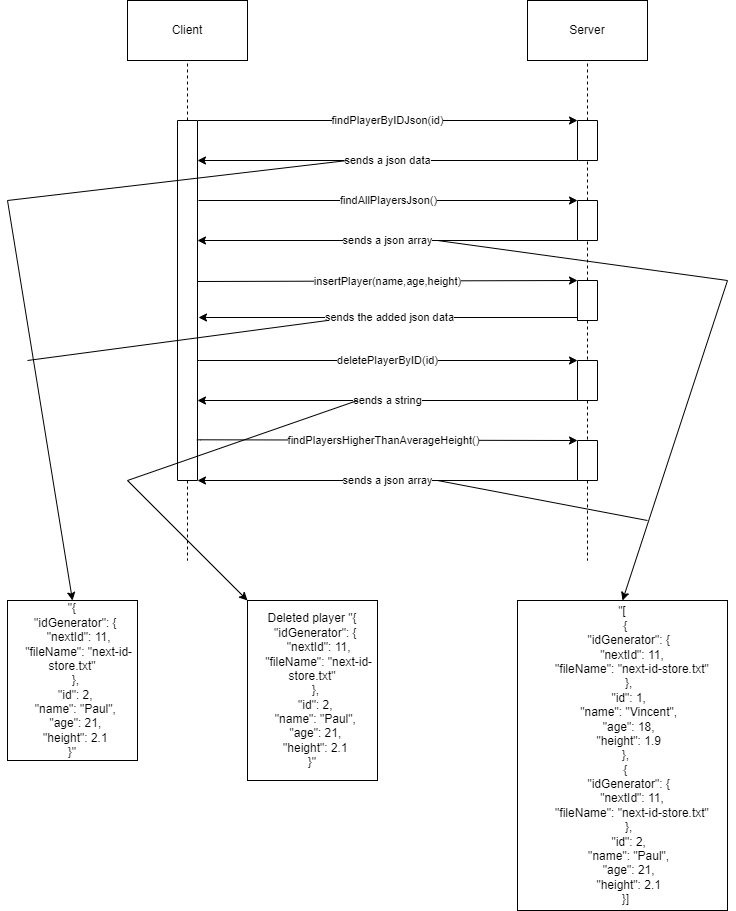

The diagram above was exported from draw.io. Its source (the exported page's mxGraphModel, read from the mxfile embedded in the PNG):
<mxGraphModel dx="1022" dy="460" grid="1" gridSize="10" guides="1" tooltips="1" connect="1" arrows="1" fold="1" page="1" pageScale="1" pageWidth="827" pageHeight="1169" math="0" shadow="0">
  <root>
    <mxCell id="0" />
    <mxCell id="1" parent="0" />
    <mxCell id="H7-B_3I_4ElBij-g-Iao-1" value="Server" style="rounded=0;whiteSpace=wrap;html=1;" parent="1" vertex="1">
      <mxGeometry x="560" y="40" width="120" height="60" as="geometry" />
    </mxCell>
    <mxCell id="H7-B_3I_4ElBij-g-Iao-2" value="Client" style="rounded=0;whiteSpace=wrap;html=1;" parent="1" vertex="1">
      <mxGeometry x="160" y="40" width="120" height="60" as="geometry" />
    </mxCell>
    <mxCell id="H7-B_3I_4ElBij-g-Iao-3" value="" style="endArrow=none;dashed=1;html=1;rounded=0;entryX=0.5;entryY=1;entryDx=0;entryDy=0;exitX=0;exitY=0.5;exitDx=0;exitDy=0;" parent="1" source="H7-B_3I_4ElBij-g-Iao-5" target="H7-B_3I_4ElBij-g-Iao-2" edge="1">
      <mxGeometry width="50" height="50" relative="1" as="geometry">
        <mxPoint x="220" y="180" as="sourcePoint" />
        <mxPoint x="440" y="190" as="targetPoint" />
      </mxGeometry>
    </mxCell>
    <mxCell id="H7-B_3I_4ElBij-g-Iao-4" value="" style="endArrow=none;dashed=1;html=1;rounded=0;entryX=0.5;entryY=1;entryDx=0;entryDy=0;exitX=0;exitY=0.5;exitDx=0;exitDy=0;" parent="1" source="H7-B_3I_4ElBij-g-Iao-8" target="H7-B_3I_4ElBij-g-Iao-1" edge="1">
      <mxGeometry width="50" height="50" relative="1" as="geometry">
        <mxPoint x="620" y="170" as="sourcePoint" />
        <mxPoint x="600" y="165" as="targetPoint" />
      </mxGeometry>
    </mxCell>
    <mxCell id="H7-B_3I_4ElBij-g-Iao-18" value="findPlayerByIDJson(id)" style="edgeStyle=orthogonalEdgeStyle;rounded=0;orthogonalLoop=1;jettySize=auto;html=1;exitX=0;exitY=0;exitDx=0;exitDy=0;entryX=0;entryY=1;entryDx=0;entryDy=0;" parent="1" source="H7-B_3I_4ElBij-g-Iao-5" target="H7-B_3I_4ElBij-g-Iao-8" edge="1">
      <mxGeometry relative="1" as="geometry">
        <Array as="points">
          <mxPoint x="420" y="160" />
          <mxPoint x="420" y="160" />
        </Array>
      </mxGeometry>
    </mxCell>
    <mxCell id="H7-B_3I_4ElBij-g-Iao-5" value="" style="rounded=0;whiteSpace=wrap;html=1;rotation=90;" parent="1" vertex="1">
      <mxGeometry x="40" y="330" width="360" height="20" as="geometry" />
    </mxCell>
    <mxCell id="H7-B_3I_4ElBij-g-Iao-7" value="" style="endArrow=none;dashed=1;html=1;rounded=0;exitX=1;exitY=0.5;exitDx=0;exitDy=0;" parent="1" source="H7-B_3I_4ElBij-g-Iao-5" edge="1">
      <mxGeometry width="50" height="50" relative="1" as="geometry">
        <mxPoint x="220" y="520" as="sourcePoint" />
        <mxPoint x="220" y="600" as="targetPoint" />
      </mxGeometry>
    </mxCell>
    <mxCell id="H7-B_3I_4ElBij-g-Iao-19" value="sends a json data" style="edgeStyle=orthogonalEdgeStyle;rounded=0;orthogonalLoop=1;jettySize=auto;html=1;exitX=1;exitY=1;exitDx=0;exitDy=0;" parent="1" source="H7-B_3I_4ElBij-g-Iao-8" edge="1">
      <mxGeometry relative="1" as="geometry">
        <Array as="points">
          <mxPoint x="231" y="200" />
        </Array>
        <mxPoint as="offset" />
        <mxPoint x="230" y="200" as="targetPoint" />
      </mxGeometry>
    </mxCell>
    <mxCell id="H7-B_3I_4ElBij-g-Iao-8" value="" style="rounded=0;whiteSpace=wrap;html=1;rotation=90;" parent="1" vertex="1">
      <mxGeometry x="600" y="170" width="40" height="20" as="geometry" />
    </mxCell>
    <mxCell id="H7-B_3I_4ElBij-g-Iao-9" value="" style="endArrow=none;dashed=1;html=1;rounded=0;entryX=1;entryY=0.5;entryDx=0;entryDy=0;exitX=0;exitY=0.5;exitDx=0;exitDy=0;" parent="1" source="H7-B_3I_4ElBij-g-Iao-11" target="H7-B_3I_4ElBij-g-Iao-8" edge="1">
      <mxGeometry width="50" height="50" relative="1" as="geometry">
        <mxPoint x="620" y="280" as="sourcePoint" />
        <mxPoint x="619.5" y="450" as="targetPoint" />
      </mxGeometry>
    </mxCell>
    <mxCell id="H7-B_3I_4ElBij-g-Iao-11" value="" style="rounded=0;whiteSpace=wrap;html=1;rotation=90;" parent="1" vertex="1">
      <mxGeometry x="600" y="250" width="40" height="20" as="geometry" />
    </mxCell>
    <mxCell id="H7-B_3I_4ElBij-g-Iao-12" value="" style="rounded=0;whiteSpace=wrap;html=1;rotation=90;" parent="1" vertex="1">
      <mxGeometry x="600" y="330" width="40" height="20" as="geometry" />
    </mxCell>
    <mxCell id="H7-B_3I_4ElBij-g-Iao-13" value="" style="rounded=0;whiteSpace=wrap;html=1;rotation=90;" parent="1" vertex="1">
      <mxGeometry x="600" y="410" width="40" height="20" as="geometry" />
    </mxCell>
    <mxCell id="H7-B_3I_4ElBij-g-Iao-15" value="" style="endArrow=none;dashed=1;html=1;rounded=0;entryX=1;entryY=0.5;entryDx=0;entryDy=0;exitX=0;exitY=0.5;exitDx=0;exitDy=0;" parent="1" source="H7-B_3I_4ElBij-g-Iao-12" target="H7-B_3I_4ElBij-g-Iao-11" edge="1">
      <mxGeometry width="50" height="50" relative="1" as="geometry">
        <mxPoint x="630" y="290" as="sourcePoint" />
        <mxPoint x="630" y="250" as="targetPoint" />
      </mxGeometry>
    </mxCell>
    <mxCell id="H7-B_3I_4ElBij-g-Iao-16" value="" style="endArrow=none;dashed=1;html=1;rounded=0;entryX=0;entryY=0.5;entryDx=0;entryDy=0;exitX=1;exitY=0.5;exitDx=0;exitDy=0;" parent="1" source="H7-B_3I_4ElBij-g-Iao-12" target="H7-B_3I_4ElBij-g-Iao-13" edge="1">
      <mxGeometry width="50" height="50" relative="1" as="geometry">
        <mxPoint x="640" y="300" as="sourcePoint" />
        <mxPoint x="640" y="260" as="targetPoint" />
      </mxGeometry>
    </mxCell>
    <mxCell id="YKpPYNlL1U6QIyKzcYO2-1" value="findAllPlayersJson()" style="edgeStyle=orthogonalEdgeStyle;rounded=0;orthogonalLoop=1;jettySize=auto;html=1;entryX=0;entryY=1;entryDx=0;entryDy=0;" parent="1" target="H7-B_3I_4ElBij-g-Iao-11" edge="1">
      <mxGeometry x="0.0001" relative="1" as="geometry">
        <Array as="points">
          <mxPoint x="231" y="240" />
        </Array>
        <mxPoint x="231" y="240" as="sourcePoint" />
        <mxPoint x="620" y="170" as="targetPoint" />
        <mxPoint as="offset" />
      </mxGeometry>
    </mxCell>
    <mxCell id="YKpPYNlL1U6QIyKzcYO2-2" value="sends a json array" style="edgeStyle=orthogonalEdgeStyle;rounded=0;orthogonalLoop=1;jettySize=auto;html=1;exitX=1;exitY=1;exitDx=0;exitDy=0;" parent="1" source="H7-B_3I_4ElBij-g-Iao-11" edge="1">
      <mxGeometry relative="1" as="geometry">
        <Array as="points">
          <mxPoint x="232" y="280" />
        </Array>
        <mxPoint as="offset" />
        <mxPoint x="739.34" y="299.28" as="sourcePoint" />
        <mxPoint x="230" y="280" as="targetPoint" />
      </mxGeometry>
    </mxCell>
    <mxCell id="YKpPYNlL1U6QIyKzcYO2-3" value="insertPlayer(name,age,height)" style="edgeStyle=orthogonalEdgeStyle;rounded=0;orthogonalLoop=1;jettySize=auto;html=1;exitX=0.281;exitY=-0.067;exitDx=0;exitDy=0;exitPerimeter=0;entryX=0;entryY=1;entryDx=0;entryDy=0;" parent="1" target="H7-B_3I_4ElBij-g-Iao-12" edge="1">
      <mxGeometry relative="1" as="geometry">
        <Array as="points">
          <mxPoint x="230" y="321" />
        </Array>
        <mxPoint x="230.0399999999999" y="320.00000000000006" as="sourcePoint" />
        <mxPoint x="590" y="340" as="targetPoint" />
      </mxGeometry>
    </mxCell>
    <mxCell id="NRwUYJubp3r9XtIj-tKQ-1" value="sends the added json data" style="edgeStyle=orthogonalEdgeStyle;rounded=0;orthogonalLoop=1;jettySize=auto;html=1;exitX=1;exitY=1;exitDx=0;exitDy=0;" parent="1" source="H7-B_3I_4ElBij-g-Iao-12" edge="1">
      <mxGeometry relative="1" as="geometry">
        <Array as="points">
          <mxPoint x="610" y="357" />
        </Array>
        <mxPoint as="offset" />
        <mxPoint x="604" y="380" as="sourcePoint" />
        <mxPoint x="231" y="357" as="targetPoint" />
      </mxGeometry>
    </mxCell>
    <mxCell id="NRwUYJubp3r9XtIj-tKQ-2" value="deletePlayerByID(id)" style="edgeStyle=orthogonalEdgeStyle;rounded=0;orthogonalLoop=1;jettySize=auto;html=1;entryX=0;entryY=1;entryDx=0;entryDy=0;" parent="1" target="H7-B_3I_4ElBij-g-Iao-13" edge="1">
      <mxGeometry relative="1" as="geometry">
        <Array as="points">
          <mxPoint x="232" y="400" />
        </Array>
        <mxPoint x="230" y="400" as="sourcePoint" />
        <mxPoint x="590" y="500" as="targetPoint" />
      </mxGeometry>
    </mxCell>
    <mxCell id="NRwUYJubp3r9XtIj-tKQ-3" value="sends a string" style="edgeStyle=orthogonalEdgeStyle;rounded=0;orthogonalLoop=1;jettySize=auto;html=1;exitX=1;exitY=1;exitDx=0;exitDy=0;" parent="1" source="H7-B_3I_4ElBij-g-Iao-13" edge="1">
      <mxGeometry relative="1" as="geometry">
        <Array as="points">
          <mxPoint x="430" y="440" />
          <mxPoint x="430" y="440" />
        </Array>
        <mxPoint as="offset" />
        <mxPoint x="630.66" y="492.03999999999996" as="sourcePoint" />
        <mxPoint x="230" y="440" as="targetPoint" />
      </mxGeometry>
    </mxCell>
    <mxCell id="NRwUYJubp3r9XtIj-tKQ-5" value="" style="rounded=0;whiteSpace=wrap;html=1;rotation=90;" parent="1" vertex="1">
      <mxGeometry x="600" y="490" width="40" height="20" as="geometry" />
    </mxCell>
    <mxCell id="NRwUYJubp3r9XtIj-tKQ-6" value="" style="endArrow=none;dashed=1;html=1;rounded=0;entryX=0;entryY=0.5;entryDx=0;entryDy=0;exitX=1;exitY=0.5;exitDx=0;exitDy=0;" parent="1" source="H7-B_3I_4ElBij-g-Iao-13" target="NRwUYJubp3r9XtIj-tKQ-5" edge="1">
      <mxGeometry width="50" height="50" relative="1" as="geometry">
        <mxPoint x="630" y="370" as="sourcePoint" />
        <mxPoint x="630" y="410" as="targetPoint" />
      </mxGeometry>
    </mxCell>
    <mxCell id="NRwUYJubp3r9XtIj-tKQ-7" value="" style="endArrow=none;dashed=1;html=1;rounded=0;exitX=1;exitY=0.5;exitDx=0;exitDy=0;" parent="1" source="NRwUYJubp3r9XtIj-tKQ-5" edge="1">
      <mxGeometry width="50" height="50" relative="1" as="geometry">
        <mxPoint x="230" y="530" as="sourcePoint" />
        <mxPoint x="620" y="600" as="targetPoint" />
      </mxGeometry>
    </mxCell>
    <mxCell id="NRwUYJubp3r9XtIj-tKQ-8" value="findPlayersHigherThanAverageHeight()" style="edgeStyle=orthogonalEdgeStyle;rounded=0;orthogonalLoop=1;jettySize=auto;html=1;entryX=0;entryY=1;entryDx=0;entryDy=0;exitX=0.887;exitY=0.033;exitDx=0;exitDy=0;exitPerimeter=0;" parent="1" source="H7-B_3I_4ElBij-g-Iao-5" target="NRwUYJubp3r9XtIj-tKQ-5" edge="1">
      <mxGeometry x="-0.0172" relative="1" as="geometry">
        <Array as="points">
          <mxPoint x="233" y="479" />
        </Array>
        <mxPoint x="240" y="410" as="sourcePoint" />
        <mxPoint x="620" y="410" as="targetPoint" />
        <mxPoint as="offset" />
      </mxGeometry>
    </mxCell>
    <mxCell id="NRwUYJubp3r9XtIj-tKQ-9" value="sends a json array" style="edgeStyle=orthogonalEdgeStyle;rounded=0;orthogonalLoop=1;jettySize=auto;html=1;exitX=1;exitY=1;exitDx=0;exitDy=0;entryX=1;entryY=0;entryDx=0;entryDy=0;" parent="1" source="NRwUYJubp3r9XtIj-tKQ-5" target="H7-B_3I_4ElBij-g-Iao-5" edge="1">
      <mxGeometry relative="1" as="geometry">
        <Array as="points">
          <mxPoint x="420" y="520" />
          <mxPoint x="420" y="520" />
        </Array>
        <mxPoint as="offset" />
        <mxPoint x="620" y="450" as="sourcePoint" />
        <mxPoint x="240" y="450" as="targetPoint" />
      </mxGeometry>
    </mxCell>
    <mxCell id="kanfPFkq9fgrXfq-n7Dr-1" value="" style="endArrow=classic;html=1;rounded=0;entryX=0.5;entryY=0;entryDx=0;entryDy=0;" edge="1" parent="1" target="kanfPFkq9fgrXfq-n7Dr-3">
      <mxGeometry width="50" height="50" relative="1" as="geometry">
        <mxPoint x="40" y="240" as="sourcePoint" />
        <mxPoint x="200" y="680" as="targetPoint" />
      </mxGeometry>
    </mxCell>
    <mxCell id="kanfPFkq9fgrXfq-n7Dr-2" value="" style="endArrow=none;html=1;rounded=0;" edge="1" parent="1">
      <mxGeometry width="50" height="50" relative="1" as="geometry">
        <mxPoint x="380" y="200" as="sourcePoint" />
        <mxPoint x="40" y="240" as="targetPoint" />
      </mxGeometry>
    </mxCell>
    <mxCell id="kanfPFkq9fgrXfq-n7Dr-3" value="&quot;{&#10;  &quot;idGenerator&quot;: {&#10;    &quot;nextId&quot;: 11,&#10;    &quot;fileName&quot;: &quot;next-id-store.txt&quot;&#10;  },&#10;  &quot;id&quot;: 2,&#10;  &quot;name&quot;: &quot;Paul&quot;,&#10;  &quot;age&quot;: 21,&#10;  &quot;height&quot;: 2.1&#10;}&quot;" style="rounded=0;whiteSpace=wrap;html=1;" vertex="1" parent="1">
      <mxGeometry x="40" y="640" width="130" height="160" as="geometry" />
    </mxCell>
    <mxCell id="kanfPFkq9fgrXfq-n7Dr-4" value="&quot;[&lt;br&gt;&amp;nbsp; {&lt;br&gt;&amp;nbsp; &amp;nbsp; &quot;idGenerator&quot;: {&lt;br&gt;&amp;nbsp; &amp;nbsp; &amp;nbsp; &quot;nextId&quot;: 11,&lt;br&gt;&amp;nbsp; &amp;nbsp; &amp;nbsp; &quot;fileName&quot;: &quot;next-id-store.txt&quot;&lt;br&gt;&amp;nbsp; &amp;nbsp; },&lt;br&gt;&amp;nbsp; &amp;nbsp; &quot;id&quot;: 1,&lt;br&gt;&amp;nbsp; &amp;nbsp; &quot;name&quot;: &quot;Vincent&quot;,&lt;br&gt;&amp;nbsp; &amp;nbsp; &quot;age&quot;: 18,&lt;br&gt;&amp;nbsp; &amp;nbsp; &quot;height&quot;: 1.9&lt;br&gt;&amp;nbsp; },&lt;br&gt;&amp;nbsp; {&lt;br&gt;&amp;nbsp; &amp;nbsp; &quot;idGenerator&quot;: {&lt;br&gt;&amp;nbsp; &amp;nbsp; &amp;nbsp; &quot;nextId&quot;: 11,&lt;br&gt;&amp;nbsp; &amp;nbsp; &amp;nbsp; &quot;fileName&quot;: &quot;next-id-store.txt&quot;&lt;br&gt;&amp;nbsp; &amp;nbsp; },&lt;br&gt;&amp;nbsp; &amp;nbsp; &quot;id&quot;: 2,&lt;br&gt;&amp;nbsp; &amp;nbsp; &quot;name&quot;: &quot;Paul&quot;,&lt;br&gt;&amp;nbsp; &amp;nbsp; &quot;age&quot;: 21,&lt;br&gt;&amp;nbsp; &amp;nbsp; &quot;height&quot;: 2.1&lt;br&gt;&amp;nbsp; }]" style="rounded=0;whiteSpace=wrap;html=1;" vertex="1" parent="1">
      <mxGeometry x="550" y="640" width="210" height="310" as="geometry" />
    </mxCell>
    <mxCell id="kanfPFkq9fgrXfq-n7Dr-5" value="" style="endArrow=none;html=1;rounded=0;" edge="1" parent="1">
      <mxGeometry width="50" height="50" relative="1" as="geometry">
        <mxPoint x="470" y="280" as="sourcePoint" />
        <mxPoint x="760" y="320" as="targetPoint" />
      </mxGeometry>
    </mxCell>
    <mxCell id="kanfPFkq9fgrXfq-n7Dr-6" value="" style="endArrow=classic;html=1;rounded=0;entryX=0.5;entryY=0;entryDx=0;entryDy=0;" edge="1" parent="1" target="kanfPFkq9fgrXfq-n7Dr-4">
      <mxGeometry width="50" height="50" relative="1" as="geometry">
        <mxPoint x="760" y="320" as="sourcePoint" />
        <mxPoint x="95" y="650" as="targetPoint" />
      </mxGeometry>
    </mxCell>
    <mxCell id="kanfPFkq9fgrXfq-n7Dr-7" value="" style="endArrow=none;html=1;rounded=0;" edge="1" parent="1">
      <mxGeometry width="50" height="50" relative="1" as="geometry">
        <mxPoint x="360" y="360" as="sourcePoint" />
        <mxPoint x="60" y="400" as="targetPoint" />
      </mxGeometry>
    </mxCell>
    <mxCell id="kanfPFkq9fgrXfq-n7Dr-8" value="" style="endArrow=none;html=1;rounded=0;" edge="1" parent="1">
      <mxGeometry width="50" height="50" relative="1" as="geometry">
        <mxPoint x="470" y="520" as="sourcePoint" />
        <mxPoint x="680" y="560" as="targetPoint" />
      </mxGeometry>
    </mxCell>
    <mxCell id="kanfPFkq9fgrXfq-n7Dr-9" value="Deleted player &quot;{&lt;br&gt;&amp;nbsp; &quot;idGenerator&quot;: {&lt;br&gt;&amp;nbsp; &amp;nbsp; &quot;nextId&quot;: 11,&lt;br&gt;&amp;nbsp; &amp;nbsp; &quot;fileName&quot;: &quot;next-id-store.txt&quot;&lt;br&gt;&amp;nbsp; },&lt;br&gt;&amp;nbsp; &quot;id&quot;: 2,&lt;br&gt;&amp;nbsp; &quot;name&quot;: &quot;Paul&quot;,&lt;br&gt;&amp;nbsp; &quot;age&quot;: 21,&lt;br&gt;&amp;nbsp; &quot;height&quot;: 2.1&lt;br&gt;}&quot;" style="rounded=0;whiteSpace=wrap;html=1;" vertex="1" parent="1">
      <mxGeometry x="280" y="640" width="130" height="180" as="geometry" />
    </mxCell>
    <mxCell id="kanfPFkq9fgrXfq-n7Dr-10" value="" style="endArrow=none;html=1;rounded=0;" edge="1" parent="1">
      <mxGeometry width="50" height="50" relative="1" as="geometry">
        <mxPoint x="390" y="440" as="sourcePoint" />
        <mxPoint x="160" y="520" as="targetPoint" />
      </mxGeometry>
    </mxCell>
    <mxCell id="kanfPFkq9fgrXfq-n7Dr-11" value="" style="endArrow=classic;html=1;rounded=0;entryX=0;entryY=0;entryDx=0;entryDy=0;" edge="1" parent="1" target="kanfPFkq9fgrXfq-n7Dr-9">
      <mxGeometry width="50" height="50" relative="1" as="geometry">
        <mxPoint x="160" y="520" as="sourcePoint" />
        <mxPoint x="95" y="650" as="targetPoint" />
      </mxGeometry>
    </mxCell>
  </root>
</mxGraphModel>